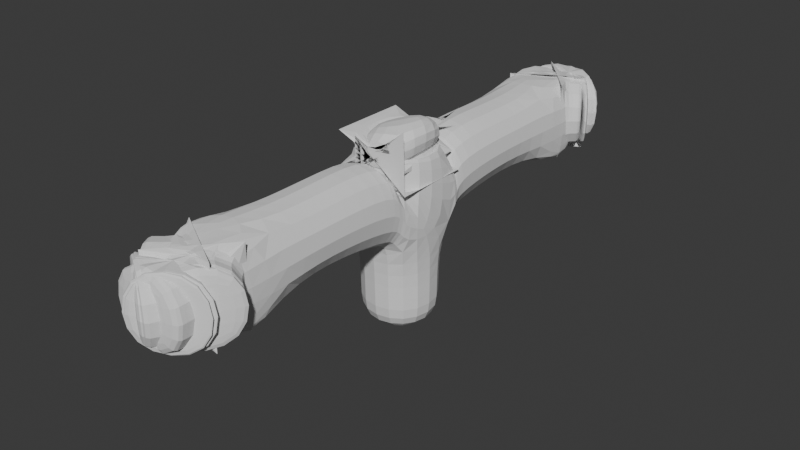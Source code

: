# Source: body.blend  (saved by Blender 4.1.24; exported with 4.5.12 LTS)
import bpy
from mathutils import Matrix  # noqa: F401  (used for matrix-valued properties, if any)

bpy.ops.wm.read_factory_settings(use_empty=True)
scene = bpy.context.scene
scene.name = 'Scene'

# ---- collections
col_collection = bpy.data.collections.new('Collection'); scene.collection.children.link(col_collection)

# ---- world
world_world = bpy.data.worlds.new('World'); scene.world = world_world
world_world.use_nodes = True; world_world.node_tree.nodes.clear()
_N = world_world.node_tree.nodes; _L = world_world.node_tree.links
n0 = _N.new('ShaderNodeOutputWorld'); n0.name = 'World Output'; n0.location = (300, 300)
n1 = _N.new('ShaderNodeBackground'); n1.name = 'Background'; n1.location = (10, 300)
n1.inputs[0].default_value = (0.05088, 0.05088, 0.05088, 1.0)
_L.new(n1.outputs[0], n0.inputs[0])
n0.is_active_output = True
world_world.color = (0.05088, 0.05088, 0.05088)
world_world.use_sun_shadow = False
world_world.sun_shadow_jitter_overblur = 0.0

# ---- meshes
me_vert = bpy.data.meshes.new('Vert')
me_vert.from_pydata([(0.0, 0.0, 0.0), (0.0, 0.0, 0.522), (0.0, 0.0, 0.9022), (0.0, 0.0, 1.1), (0.0, 0.0, 1.214), (0.0, 0.2427, 0.9735), (0.0, 1.582, 0.9339), (-0.05635, 0.0, 1.1), (-0.05635, 0.0, 1.214), (0.09058, 1.621, 0.9339), (0.04795, 1.664, 0.9339), (0.001349, 1.68, 0.9339), (-0.05525, 1.676, 0.9339), (-0.08271, 1.614, 0.9339), (0.1935, 1.679, 0.9339), (0.1039, 1.821, 0.9339), (0.0007361, 1.821, 0.9339), (-0.1123, 1.805, 0.9339), (-0.1583, 1.67, 0.9339), (0.1118, 1.832, 0.9339), (0.2217, 1.701, 0.9339), (0.001104, 1.883, 0.9339), (-0.1258, 1.82, 0.9339), (-0.1889, 1.69, 0.9339), (0.05635, 0.0, 1.1), (0.05635, 0.0, 1.214), (-0.09058, 1.621, 0.9339), (-0.04795, 1.664, 0.9339), (-0.001349, 1.68, 0.9339), (0.05525, 1.676, 0.9339), (0.08271, 1.614, 0.9339), (-0.1935, 1.679, 0.9339), (-0.1039, 1.821, 0.9339), (-0.0007361, 1.821, 0.9339), (0.1123, 1.805, 0.9339), (0.1583, 1.67, 0.9339), (-0.1118, 1.832, 0.9339), (-0.2217, 1.701, 0.9339), (-0.001104, 1.883, 0.9339), (0.1258, 1.82, 0.9339), (0.1889, 1.69, 0.9339)], [(0, 1), (1, 2), (2, 3), (2, 5), (5, 6), (6, 9), (6, 10), (6, 11), (6, 12), (6, 13), (9, 14), (10, 15), (11, 16), (12, 17), (13, 18), (15, 19), (14, 20), (16, 21), (17, 22), (18, 23), (6, 26), (6, 27), (6, 28), (6, 29), (6, 30), (26, 31), (27, 32), (28, 33), (29, 34), (30, 35), (32, 36), (31, 37), (33, 38), (34, 39), (35, 40)], [(3, 4, 8, 7), (3, 24, 25, 4)])
me_vert.update()

# ---- objects
ob_badan = bpy.data.objects.new('badan', me_vert)

# ---- transforms, parenting, visibility, modifiers, constraints
ob_badan.location = (-0.004729, 0.007596, 0.6262)
_m = ob_badan.modifiers.new('Mirror', 'MIRROR')
_m.use_axis = (False, True, False)
_m = ob_badan.modifiers.new('Skin', 'SKIN')
_m = ob_badan.modifiers.new('Subdivision', 'SUBSURF')

# ---- collection membership
col_collection.objects.link(ob_badan)

# ---- scene / render settings (as saved in the file)
scene.frame_start = 1; scene.frame_end = 250; scene.frame_set(1)
scene.render.engine = 'BLENDER_EEVEE_NEXT'
scene.cycles.sampling_pattern = 'TABULATED_SOBOL'
scene.eevee.ray_tracing_options.trace_max_roughness = 0.0
bpy.context.view_layer.update()

# ---- added for rendering (the .blend has no active camera and no usable light): camera, sun
cam_auto = bpy.data.cameras.new('AutoCamera')
cam_auto.lens = 50.0
cam_auto.sensor_width = 36.0
cam_auto.clip_end = 1000.0
ob_auto_camera = bpy.data.objects.new('AutoCamera', cam_auto)
scene.collection.objects.link(ob_auto_camera)
ob_auto_camera.location = (3.75862, -4.50843, 4.29297)
ob_auto_camera.rotation_euler = (1.09748, -7.21219e-08, 0.694738)
scene.camera = ob_auto_camera
light_auto_sun = bpy.data.lights.new('AutoSun', 'SUN')
light_auto_sun.energy = 3.0
light_auto_sun.angle = 0.0523599
ob_auto_sun = bpy.data.objects.new('AutoSun', light_auto_sun)
scene.collection.objects.link(ob_auto_sun)
ob_auto_sun.rotation_euler = (0.872665, 0.174533, 0.523599)
bpy.context.view_layer.update()

